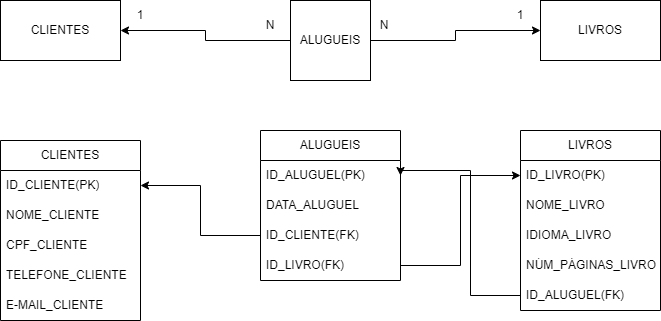

The diagram above was exported from draw.io. Its source (the exported page's mxGraphModel, read from the mxfile embedded in the PNG):
<mxGraphModel dx="794" dy="708" grid="1" gridSize="10" guides="1" tooltips="1" connect="1" arrows="1" fold="1" page="1" pageScale="1" pageWidth="827" pageHeight="1169" math="0" shadow="0">
  <root>
    <mxCell id="0" />
    <mxCell id="1" parent="0" />
    <mxCell id="abaKDHqIQO5Rph2vRGa_-1" value="&lt;font style=&quot;vertical-align: inherit;&quot;&gt;&lt;font style=&quot;vertical-align: inherit;&quot;&gt;&lt;font style=&quot;vertical-align: inherit;&quot;&gt;&lt;font style=&quot;vertical-align: inherit;&quot;&gt;CLIENTES&lt;/font&gt;&lt;/font&gt;&lt;/font&gt;&lt;/font&gt;" style="rounded=0;whiteSpace=wrap;html=1;" vertex="1" parent="1">
      <mxGeometry x="60" y="90" width="120" height="60" as="geometry" />
    </mxCell>
    <mxCell id="abaKDHqIQO5Rph2vRGa_-31" style="edgeStyle=orthogonalEdgeStyle;rounded=0;orthogonalLoop=1;jettySize=auto;html=1;exitX=0;exitY=0.5;exitDx=0;exitDy=0;entryX=1;entryY=0.5;entryDx=0;entryDy=0;" edge="1" parent="1" source="abaKDHqIQO5Rph2vRGa_-2" target="abaKDHqIQO5Rph2vRGa_-1">
      <mxGeometry relative="1" as="geometry" />
    </mxCell>
    <mxCell id="abaKDHqIQO5Rph2vRGa_-32" style="edgeStyle=orthogonalEdgeStyle;rounded=0;orthogonalLoop=1;jettySize=auto;html=1;exitX=1;exitY=0.5;exitDx=0;exitDy=0;entryX=0;entryY=0.5;entryDx=0;entryDy=0;" edge="1" parent="1" source="abaKDHqIQO5Rph2vRGa_-2" target="abaKDHqIQO5Rph2vRGa_-3">
      <mxGeometry relative="1" as="geometry" />
    </mxCell>
    <mxCell id="abaKDHqIQO5Rph2vRGa_-2" value="&lt;font style=&quot;vertical-align: inherit;&quot;&gt;&lt;font style=&quot;vertical-align: inherit;&quot;&gt;&lt;font style=&quot;vertical-align: inherit;&quot;&gt;&lt;font style=&quot;vertical-align: inherit;&quot;&gt;ALUGUEIS&lt;/font&gt;&lt;/font&gt;&lt;/font&gt;&lt;/font&gt;" style="whiteSpace=wrap;html=1;aspect=fixed;" vertex="1" parent="1">
      <mxGeometry x="350" y="90" width="80" height="80" as="geometry" />
    </mxCell>
    <mxCell id="abaKDHqIQO5Rph2vRGa_-3" value="&lt;font style=&quot;vertical-align: inherit;&quot;&gt;&lt;font style=&quot;vertical-align: inherit;&quot;&gt;LIVROS&lt;/font&gt;&lt;/font&gt;" style="rounded=0;whiteSpace=wrap;html=1;" vertex="1" parent="1">
      <mxGeometry x="600" y="90" width="120" height="60" as="geometry" />
    </mxCell>
    <mxCell id="abaKDHqIQO5Rph2vRGa_-4" value="&lt;font style=&quot;vertical-align: inherit;&quot;&gt;&lt;font style=&quot;vertical-align: inherit;&quot;&gt;CLIENTES&lt;/font&gt;&lt;/font&gt;" style="swimlane;fontStyle=0;childLayout=stackLayout;horizontal=1;startSize=30;horizontalStack=0;resizeParent=1;resizeParentMax=0;resizeLast=0;collapsible=1;marginBottom=0;whiteSpace=wrap;html=1;" vertex="1" parent="1">
      <mxGeometry x="60" y="230" width="140" height="180" as="geometry" />
    </mxCell>
    <mxCell id="abaKDHqIQO5Rph2vRGa_-5" value="&lt;font style=&quot;vertical-align: inherit;&quot;&gt;&lt;font style=&quot;vertical-align: inherit;&quot;&gt;ID_CLIENTE(PK)&lt;/font&gt;&lt;/font&gt;" style="text;strokeColor=none;fillColor=none;align=left;verticalAlign=middle;spacingLeft=4;spacingRight=4;overflow=hidden;points=[[0,0.5],[1,0.5]];portConstraint=eastwest;rotatable=0;whiteSpace=wrap;html=1;" vertex="1" parent="abaKDHqIQO5Rph2vRGa_-4">
      <mxGeometry y="30" width="140" height="30" as="geometry" />
    </mxCell>
    <mxCell id="abaKDHqIQO5Rph2vRGa_-6" value="&lt;font style=&quot;vertical-align: inherit;&quot;&gt;&lt;font style=&quot;vertical-align: inherit;&quot;&gt;NOME_CLIENTE&lt;/font&gt;&lt;/font&gt;" style="text;strokeColor=none;fillColor=none;align=left;verticalAlign=middle;spacingLeft=4;spacingRight=4;overflow=hidden;points=[[0,0.5],[1,0.5]];portConstraint=eastwest;rotatable=0;whiteSpace=wrap;html=1;" vertex="1" parent="abaKDHqIQO5Rph2vRGa_-4">
      <mxGeometry y="60" width="140" height="30" as="geometry" />
    </mxCell>
    <mxCell id="abaKDHqIQO5Rph2vRGa_-8" value="CPF_CLIENTE" style="text;strokeColor=none;fillColor=none;align=left;verticalAlign=middle;spacingLeft=4;spacingRight=4;overflow=hidden;points=[[0,0.5],[1,0.5]];portConstraint=eastwest;rotatable=0;whiteSpace=wrap;html=1;" vertex="1" parent="abaKDHqIQO5Rph2vRGa_-4">
      <mxGeometry y="90" width="140" height="30" as="geometry" />
    </mxCell>
    <mxCell id="abaKDHqIQO5Rph2vRGa_-9" value="TELEFONE_CLIENTE" style="text;strokeColor=none;fillColor=none;align=left;verticalAlign=middle;spacingLeft=4;spacingRight=4;overflow=hidden;points=[[0,0.5],[1,0.5]];portConstraint=eastwest;rotatable=0;whiteSpace=wrap;html=1;" vertex="1" parent="abaKDHqIQO5Rph2vRGa_-4">
      <mxGeometry y="120" width="140" height="30" as="geometry" />
    </mxCell>
    <mxCell id="abaKDHqIQO5Rph2vRGa_-7" value="E-MAIL_CLIENTE" style="text;strokeColor=none;fillColor=none;align=left;verticalAlign=middle;spacingLeft=4;spacingRight=4;overflow=hidden;points=[[0,0.5],[1,0.5]];portConstraint=eastwest;rotatable=0;whiteSpace=wrap;html=1;" vertex="1" parent="abaKDHqIQO5Rph2vRGa_-4">
      <mxGeometry y="150" width="140" height="30" as="geometry" />
    </mxCell>
    <mxCell id="abaKDHqIQO5Rph2vRGa_-10" value="&lt;font style=&quot;vertical-align: inherit;&quot;&gt;&lt;font style=&quot;vertical-align: inherit;&quot;&gt;LIVROS&lt;/font&gt;&lt;/font&gt;" style="swimlane;fontStyle=0;childLayout=stackLayout;horizontal=1;startSize=30;horizontalStack=0;resizeParent=1;resizeParentMax=0;resizeLast=0;collapsible=1;marginBottom=0;whiteSpace=wrap;html=1;" vertex="1" parent="1">
      <mxGeometry x="580" y="220" width="140" height="180" as="geometry" />
    </mxCell>
    <mxCell id="abaKDHqIQO5Rph2vRGa_-11" value="&lt;font style=&quot;vertical-align: inherit;&quot;&gt;&lt;font style=&quot;vertical-align: inherit;&quot;&gt;ID_LIVRO(PK)&lt;/font&gt;&lt;/font&gt;" style="text;strokeColor=none;fillColor=none;align=left;verticalAlign=middle;spacingLeft=4;spacingRight=4;overflow=hidden;points=[[0,0.5],[1,0.5]];portConstraint=eastwest;rotatable=0;whiteSpace=wrap;html=1;" vertex="1" parent="abaKDHqIQO5Rph2vRGa_-10">
      <mxGeometry y="30" width="140" height="30" as="geometry" />
    </mxCell>
    <mxCell id="abaKDHqIQO5Rph2vRGa_-12" value="&lt;font style=&quot;vertical-align: inherit;&quot;&gt;&lt;font style=&quot;vertical-align: inherit;&quot;&gt;NOME_LIVRO&lt;/font&gt;&lt;/font&gt;" style="text;strokeColor=none;fillColor=none;align=left;verticalAlign=middle;spacingLeft=4;spacingRight=4;overflow=hidden;points=[[0,0.5],[1,0.5]];portConstraint=eastwest;rotatable=0;whiteSpace=wrap;html=1;" vertex="1" parent="abaKDHqIQO5Rph2vRGa_-10">
      <mxGeometry y="60" width="140" height="30" as="geometry" />
    </mxCell>
    <mxCell id="abaKDHqIQO5Rph2vRGa_-13" value="IDIOMA_LIVRO" style="text;strokeColor=none;fillColor=none;align=left;verticalAlign=middle;spacingLeft=4;spacingRight=4;overflow=hidden;points=[[0,0.5],[1,0.5]];portConstraint=eastwest;rotatable=0;whiteSpace=wrap;html=1;" vertex="1" parent="abaKDHqIQO5Rph2vRGa_-10">
      <mxGeometry y="90" width="140" height="30" as="geometry" />
    </mxCell>
    <mxCell id="abaKDHqIQO5Rph2vRGa_-21" value="NÚM_PÁGINAS_LIVRO" style="text;strokeColor=none;fillColor=none;align=left;verticalAlign=middle;spacingLeft=4;spacingRight=4;overflow=hidden;points=[[0,0.5],[1,0.5]];portConstraint=eastwest;rotatable=0;whiteSpace=wrap;html=1;" vertex="1" parent="abaKDHqIQO5Rph2vRGa_-10">
      <mxGeometry y="120" width="140" height="30" as="geometry" />
    </mxCell>
    <mxCell id="abaKDHqIQO5Rph2vRGa_-14" value="ID_ALUGUEL(FK)" style="text;strokeColor=none;fillColor=none;align=left;verticalAlign=middle;spacingLeft=4;spacingRight=4;overflow=hidden;points=[[0,0.5],[1,0.5]];portConstraint=eastwest;rotatable=0;whiteSpace=wrap;html=1;" vertex="1" parent="abaKDHqIQO5Rph2vRGa_-10">
      <mxGeometry y="150" width="140" height="30" as="geometry" />
    </mxCell>
    <mxCell id="abaKDHqIQO5Rph2vRGa_-16" value="&lt;font style=&quot;vertical-align: inherit;&quot;&gt;&lt;font style=&quot;vertical-align: inherit;&quot;&gt;ALUGUEIS&lt;/font&gt;&lt;/font&gt;" style="swimlane;fontStyle=0;childLayout=stackLayout;horizontal=1;startSize=30;horizontalStack=0;resizeParent=1;resizeParentMax=0;resizeLast=0;collapsible=1;marginBottom=0;whiteSpace=wrap;html=1;" vertex="1" parent="1">
      <mxGeometry x="320" y="220" width="140" height="150" as="geometry" />
    </mxCell>
    <mxCell id="abaKDHqIQO5Rph2vRGa_-17" value="&lt;font style=&quot;vertical-align: inherit;&quot;&gt;&lt;font style=&quot;vertical-align: inherit;&quot;&gt;ID_ALUGUEL(PK)&lt;/font&gt;&lt;/font&gt;" style="text;strokeColor=none;fillColor=none;align=left;verticalAlign=middle;spacingLeft=4;spacingRight=4;overflow=hidden;points=[[0,0.5],[1,0.5]];portConstraint=eastwest;rotatable=0;whiteSpace=wrap;html=1;" vertex="1" parent="abaKDHqIQO5Rph2vRGa_-16">
      <mxGeometry y="30" width="140" height="30" as="geometry" />
    </mxCell>
    <mxCell id="abaKDHqIQO5Rph2vRGa_-22" value="&lt;font style=&quot;vertical-align: inherit;&quot;&gt;&lt;font style=&quot;vertical-align: inherit;&quot;&gt;DATA_ALUGUEL&lt;/font&gt;&lt;/font&gt;" style="text;strokeColor=none;fillColor=none;align=left;verticalAlign=middle;spacingLeft=4;spacingRight=4;overflow=hidden;points=[[0,0.5],[1,0.5]];portConstraint=eastwest;rotatable=0;whiteSpace=wrap;html=1;" vertex="1" parent="abaKDHqIQO5Rph2vRGa_-16">
      <mxGeometry y="60" width="140" height="30" as="geometry" />
    </mxCell>
    <mxCell id="abaKDHqIQO5Rph2vRGa_-18" value="&lt;font style=&quot;vertical-align: inherit;&quot;&gt;&lt;font style=&quot;vertical-align: inherit;&quot;&gt;ID_CLIENTE(FK)&lt;/font&gt;&lt;/font&gt;" style="text;strokeColor=none;fillColor=none;align=left;verticalAlign=middle;spacingLeft=4;spacingRight=4;overflow=hidden;points=[[0,0.5],[1,0.5]];portConstraint=eastwest;rotatable=0;whiteSpace=wrap;html=1;" vertex="1" parent="abaKDHqIQO5Rph2vRGa_-16">
      <mxGeometry y="90" width="140" height="30" as="geometry" />
    </mxCell>
    <mxCell id="abaKDHqIQO5Rph2vRGa_-19" value="ID_LIVRO(FK)" style="text;strokeColor=none;fillColor=none;align=left;verticalAlign=middle;spacingLeft=4;spacingRight=4;overflow=hidden;points=[[0,0.5],[1,0.5]];portConstraint=eastwest;rotatable=0;whiteSpace=wrap;html=1;" vertex="1" parent="abaKDHqIQO5Rph2vRGa_-16">
      <mxGeometry y="120" width="140" height="30" as="geometry" />
    </mxCell>
    <mxCell id="abaKDHqIQO5Rph2vRGa_-23" style="edgeStyle=orthogonalEdgeStyle;rounded=0;orthogonalLoop=1;jettySize=auto;html=1;exitX=1;exitY=0.5;exitDx=0;exitDy=0;entryX=0;entryY=0.5;entryDx=0;entryDy=0;" edge="1" parent="1" source="abaKDHqIQO5Rph2vRGa_-19" target="abaKDHqIQO5Rph2vRGa_-11">
      <mxGeometry relative="1" as="geometry" />
    </mxCell>
    <mxCell id="abaKDHqIQO5Rph2vRGa_-24" style="edgeStyle=orthogonalEdgeStyle;rounded=0;orthogonalLoop=1;jettySize=auto;html=1;exitX=0;exitY=0.5;exitDx=0;exitDy=0;entryX=1;entryY=0.5;entryDx=0;entryDy=0;" edge="1" parent="1" source="abaKDHqIQO5Rph2vRGa_-14" target="abaKDHqIQO5Rph2vRGa_-17">
      <mxGeometry relative="1" as="geometry">
        <mxPoint x="480" y="280" as="targetPoint" />
        <Array as="points">
          <mxPoint x="530" y="385" />
          <mxPoint x="530" y="260" />
          <mxPoint x="460" y="260" />
        </Array>
      </mxGeometry>
    </mxCell>
    <mxCell id="abaKDHqIQO5Rph2vRGa_-25" style="edgeStyle=orthogonalEdgeStyle;rounded=0;orthogonalLoop=1;jettySize=auto;html=1;exitX=0;exitY=0.5;exitDx=0;exitDy=0;entryX=1;entryY=0.5;entryDx=0;entryDy=0;" edge="1" parent="1" source="abaKDHqIQO5Rph2vRGa_-18" target="abaKDHqIQO5Rph2vRGa_-5">
      <mxGeometry relative="1" as="geometry" />
    </mxCell>
    <mxCell id="abaKDHqIQO5Rph2vRGa_-27" value="N" style="text;html=1;strokeColor=none;fillColor=none;align=center;verticalAlign=middle;whiteSpace=wrap;rounded=0;" vertex="1" parent="1">
      <mxGeometry x="300" y="100" width="60" height="30" as="geometry" />
    </mxCell>
    <mxCell id="abaKDHqIQO5Rph2vRGa_-29" value="1" style="text;html=1;strokeColor=none;fillColor=none;align=center;verticalAlign=middle;whiteSpace=wrap;rounded=0;" vertex="1" parent="1">
      <mxGeometry x="550" y="90" width="60" height="30" as="geometry" />
    </mxCell>
    <mxCell id="abaKDHqIQO5Rph2vRGa_-30" value="N" style="text;html=1;strokeColor=none;fillColor=none;align=center;verticalAlign=middle;whiteSpace=wrap;rounded=0;" vertex="1" parent="1">
      <mxGeometry x="414" y="100" width="60" height="30" as="geometry" />
    </mxCell>
    <mxCell id="abaKDHqIQO5Rph2vRGa_-33" value="1" style="text;html=1;strokeColor=none;fillColor=none;align=center;verticalAlign=middle;whiteSpace=wrap;rounded=0;" vertex="1" parent="1">
      <mxGeometry x="170" y="90" width="60" height="30" as="geometry" />
    </mxCell>
  </root>
</mxGraphModel>